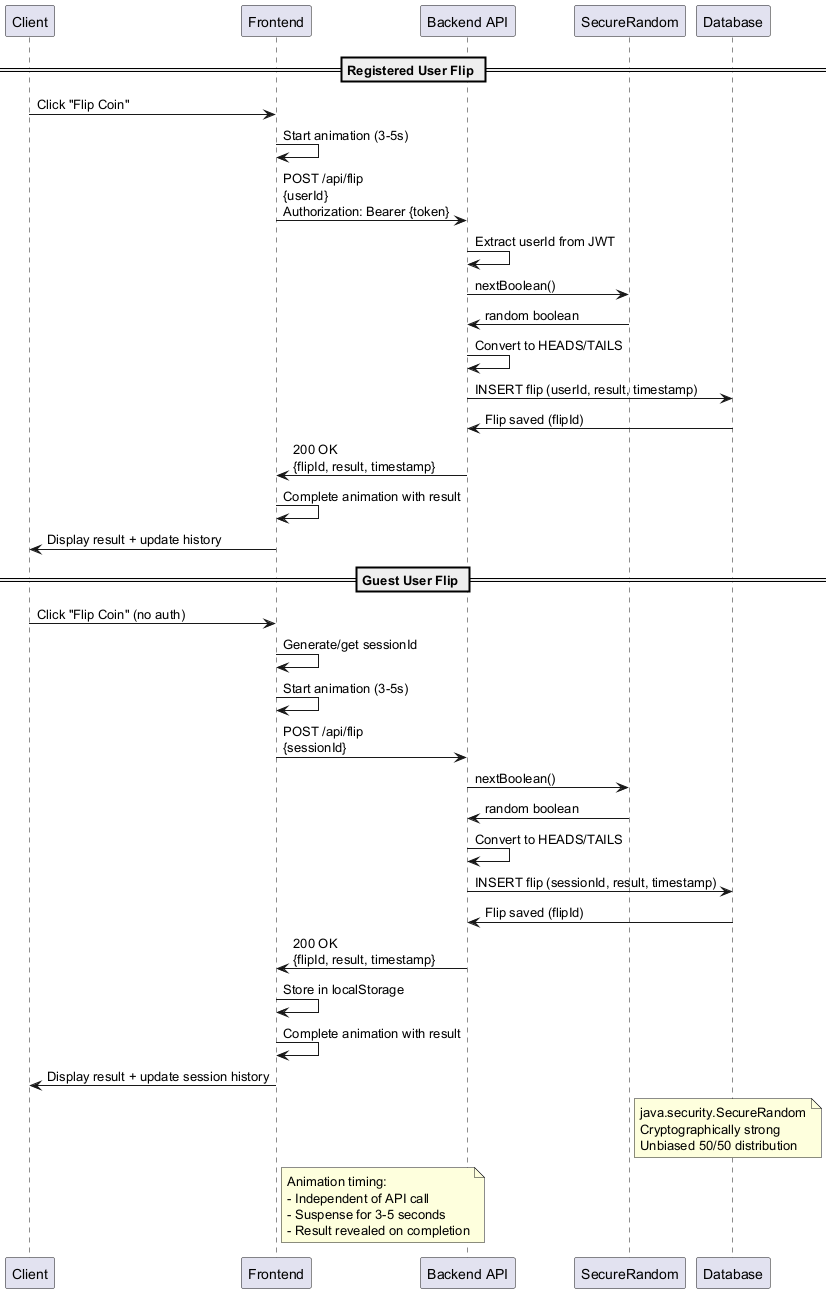

The diagram above was rendered by PlantUML. Its source (embedded in the PNG):
@startuml Coin-Flip-Flow
participant "Client" as Client
participant "Frontend" as Frontend
participant "Backend API" as API
participant "SecureRandom" as Random
participant "Database" as DB

== Registered User Flip ==
Client -> Frontend : Click "Flip Coin"
Frontend -> Frontend : Start animation (3-5s)
Frontend -> API : POST /api/flip\n{userId}\nAuthorization: Bearer {token}
API -> API : Extract userId from JWT
API -> Random : nextBoolean()
Random -> API : random boolean
API -> API : Convert to HEADS/TAILS
API -> DB : INSERT flip (userId, result, timestamp)
DB -> API : Flip saved (flipId)
API -> Frontend : 200 OK\n{flipId, result, timestamp}
Frontend -> Frontend : Complete animation with result
Frontend -> Client : Display result + update history

== Guest User Flip ==
Client -> Frontend : Click "Flip Coin" (no auth)
Frontend -> Frontend : Generate/get sessionId
Frontend -> Frontend : Start animation (3-5s)
Frontend -> API : POST /api/flip\n{sessionId}
API -> Random : nextBoolean()
Random -> API : random boolean
API -> API : Convert to HEADS/TAILS
API -> DB : INSERT flip (sessionId, result, timestamp)
DB -> API : Flip saved (flipId)
API -> Frontend : 200 OK\n{flipId, result, timestamp}
Frontend -> Frontend : Store in localStorage
Frontend -> Frontend : Complete animation with result
Frontend -> Client : Display result + update session history

note right of Random : java.security.SecureRandom\nCryptographically strong\nUnbiased 50/50 distribution
note right of Frontend : Animation timing:\n- Independent of API call\n- Suspense for 3-5 seconds\n- Result revealed on completion

@enduml